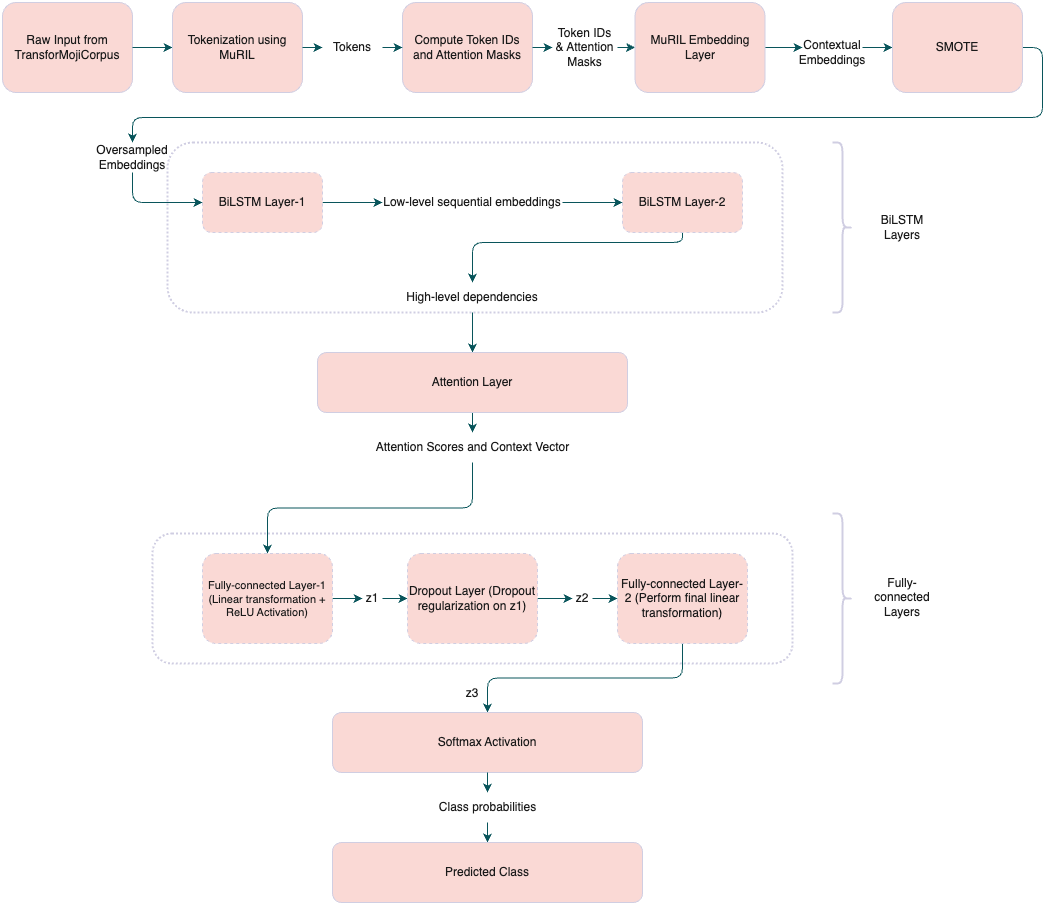

The diagram above was exported from draw.io. Its source (the exported page's mxGraphModel, read from the mxfile embedded in the PNG):
<mxGraphModel dx="1990" dy="2073" grid="1" gridSize="10" guides="1" tooltips="1" connect="1" arrows="1" fold="1" page="1" pageScale="1" pageWidth="1600" pageHeight="1200" background="none" math="0" shadow="0">
  <root>
    <mxCell id="0" />
    <mxCell id="1" parent="0" />
    <mxCell id="5_WaGwUcKaiE1BwJYXuS-1" value="Raw Input from TransforMojiCorpus" style="rounded=1;whiteSpace=wrap;html=1;labelBackgroundColor=none;fillColor=#FAD9D5;strokeColor=#D0CEE2;fontColor=#1A1A1A;" parent="1" vertex="1">
      <mxGeometry x="30" y="-1160" width="130" height="90" as="geometry" />
    </mxCell>
    <mxCell id="nZ-7YiA3scN6kXkJrUt2-1" value="" style="edgeStyle=orthogonalEdgeStyle;rounded=1;orthogonalLoop=1;jettySize=auto;html=1;labelBackgroundColor=none;fontColor=default;strokeColor=#09555B;" parent="1" source="5_WaGwUcKaiE1BwJYXuS-1" target="5_WaGwUcKaiE1BwJYXuS-4" edge="1">
      <mxGeometry relative="1" as="geometry" />
    </mxCell>
    <mxCell id="5_WaGwUcKaiE1BwJYXuS-4" value="Tokenization using MuRIL" style="rounded=1;whiteSpace=wrap;html=1;labelBackgroundColor=none;fillColor=#FAD9D5;strokeColor=#D0CEE2;fontColor=#1A1A1A;" parent="1" vertex="1">
      <mxGeometry x="200" y="-1160" width="130" height="90" as="geometry" />
    </mxCell>
    <mxCell id="nZ-7YiA3scN6kXkJrUt2-2" value="" style="edgeStyle=orthogonalEdgeStyle;rounded=1;orthogonalLoop=1;jettySize=auto;html=1;labelBackgroundColor=none;fontColor=default;strokeColor=#09555B;" parent="1" source="5_WaGwUcKaiE1BwJYXuS-4" target="5_WaGwUcKaiE1BwJYXuS-10" edge="1">
      <mxGeometry relative="1" as="geometry" />
    </mxCell>
    <mxCell id="5_WaGwUcKaiE1BwJYXuS-11" value="" style="edgeStyle=orthogonalEdgeStyle;rounded=1;orthogonalLoop=1;jettySize=auto;html=1;labelBackgroundColor=none;fontColor=default;strokeColor=#09555B;" parent="1" source="5_WaGwUcKaiE1BwJYXuS-4" target="5_WaGwUcKaiE1BwJYXuS-10" edge="1">
      <mxGeometry relative="1" as="geometry">
        <mxPoint x="715" y="-923.0263157894736" as="sourcePoint" />
        <mxPoint x="715" y="-887.1052631578948" as="targetPoint" />
      </mxGeometry>
    </mxCell>
    <mxCell id="5_WaGwUcKaiE1BwJYXuS-46" value="" style="edgeStyle=orthogonalEdgeStyle;rounded=1;orthogonalLoop=1;jettySize=auto;html=1;labelBackgroundColor=none;fontColor=default;strokeColor=#09555B;" parent="1" source="5_WaGwUcKaiE1BwJYXuS-15" target="5_WaGwUcKaiE1BwJYXuS-18" edge="1">
      <mxGeometry relative="1" as="geometry" />
    </mxCell>
    <mxCell id="5_WaGwUcKaiE1BwJYXuS-15" value="BiLSTM Layer-1" style="rounded=1;whiteSpace=wrap;html=1;labelBackgroundColor=none;dashed=1;fillColor=#FAD9D5;strokeColor=#D0CEE2;fontColor=#1A1A1A;" parent="1" vertex="1">
      <mxGeometry x="230" y="-990" width="120" height="60" as="geometry" />
    </mxCell>
    <mxCell id="5_WaGwUcKaiE1BwJYXuS-123" style="edgeStyle=orthogonalEdgeStyle;rounded=1;orthogonalLoop=1;jettySize=auto;html=1;exitX=0.5;exitY=1;exitDx=0;exitDy=0;entryX=0.5;entryY=0;entryDx=0;entryDy=0;labelBackgroundColor=none;fontColor=default;strokeColor=#09555B;" parent="1" source="5_WaGwUcKaiE1BwJYXuS-16" target="5_WaGwUcKaiE1BwJYXuS-31" edge="1">
      <mxGeometry relative="1" as="geometry">
        <Array as="points">
          <mxPoint x="710" y="-920" />
          <mxPoint x="500" y="-920" />
        </Array>
      </mxGeometry>
    </mxCell>
    <mxCell id="5_WaGwUcKaiE1BwJYXuS-16" value="BiLSTM Layer-2" style="whiteSpace=wrap;html=1;rounded=1;labelBackgroundColor=none;dashed=1;fillColor=#FAD9D5;strokeColor=#D0CEE2;fontColor=#1A1A1A;" parent="1" vertex="1">
      <mxGeometry x="650" y="-990" width="120" height="60" as="geometry" />
    </mxCell>
    <mxCell id="5_WaGwUcKaiE1BwJYXuS-90" style="edgeStyle=orthogonalEdgeStyle;rounded=1;orthogonalLoop=1;jettySize=auto;html=1;exitX=0.5;exitY=1;exitDx=0;exitDy=0;labelBackgroundColor=none;fontColor=default;strokeColor=#09555B;" parent="1" source="5_WaGwUcKaiE1BwJYXuS-31" target="5_WaGwUcKaiE1BwJYXuS-49" edge="1">
      <mxGeometry relative="1" as="geometry" />
    </mxCell>
    <mxCell id="5_WaGwUcKaiE1BwJYXuS-31" value="High-level dependencies" style="text;html=1;align=center;verticalAlign=middle;whiteSpace=wrap;rounded=1;labelBackgroundColor=none;fontColor=#1A1A1A;" parent="1" vertex="1">
      <mxGeometry x="420" y="-880" width="160" height="30" as="geometry" />
    </mxCell>
    <mxCell id="5_WaGwUcKaiE1BwJYXuS-47" value="" style="edgeStyle=orthogonalEdgeStyle;rounded=1;orthogonalLoop=1;jettySize=auto;html=1;labelBackgroundColor=none;fontColor=default;strokeColor=#09555B;" parent="1" source="5_WaGwUcKaiE1BwJYXuS-18" target="5_WaGwUcKaiE1BwJYXuS-16" edge="1">
      <mxGeometry relative="1" as="geometry" />
    </mxCell>
    <mxCell id="5_WaGwUcKaiE1BwJYXuS-18" value="Low-level sequential embeddings" style="text;html=1;align=center;verticalAlign=middle;whiteSpace=wrap;rounded=1;labelBackgroundColor=none;fontColor=#1A1A1A;" parent="1" vertex="1">
      <mxGeometry x="410" y="-975" width="180" height="30" as="geometry" />
    </mxCell>
    <mxCell id="5_WaGwUcKaiE1BwJYXuS-52" value="" style="edgeStyle=orthogonalEdgeStyle;rounded=1;orthogonalLoop=1;jettySize=auto;html=1;labelBackgroundColor=none;fontColor=default;strokeColor=#09555B;" parent="1" source="5_WaGwUcKaiE1BwJYXuS-49" target="5_WaGwUcKaiE1BwJYXuS-51" edge="1">
      <mxGeometry relative="1" as="geometry" />
    </mxCell>
    <mxCell id="5_WaGwUcKaiE1BwJYXuS-49" value="Attention Layer" style="rounded=1;whiteSpace=wrap;html=1;labelBackgroundColor=none;fillColor=#FAD9D5;strokeColor=#D0CEE2;fontColor=#1A1A1A;" parent="1" vertex="1">
      <mxGeometry x="345" y="-810" width="310" height="60" as="geometry" />
    </mxCell>
    <mxCell id="5_WaGwUcKaiE1BwJYXuS-124" style="edgeStyle=orthogonalEdgeStyle;rounded=1;orthogonalLoop=1;jettySize=auto;html=1;exitX=0.5;exitY=1;exitDx=0;exitDy=0;entryX=0.5;entryY=0;entryDx=0;entryDy=0;labelBackgroundColor=none;fontColor=default;strokeColor=#09555B;" parent="1" source="5_WaGwUcKaiE1BwJYXuS-51" target="5_WaGwUcKaiE1BwJYXuS-91" edge="1">
      <mxGeometry relative="1" as="geometry" />
    </mxCell>
    <mxCell id="5_WaGwUcKaiE1BwJYXuS-51" value="Attention Scores and Context Vector" style="text;html=1;align=center;verticalAlign=middle;whiteSpace=wrap;rounded=1;labelBackgroundColor=none;fontColor=#1A1A1A;" parent="1" vertex="1">
      <mxGeometry x="392.5" y="-730" width="215" height="30" as="geometry" />
    </mxCell>
    <mxCell id="gY0mwACo_3IyxVHYbxst-2" value="" style="edgeStyle=orthogonalEdgeStyle;rounded=0;orthogonalLoop=1;jettySize=auto;html=1;labelBackgroundColor=none;strokeColor=#09555B;fontColor=default;" edge="1" parent="1" source="gY0mwACo_3IyxVHYbxst-4" target="gY0mwACo_3IyxVHYbxst-1">
      <mxGeometry relative="1" as="geometry">
        <Array as="points">
          <mxPoint x="900" y="-1115" />
          <mxPoint x="900" y="-1115" />
        </Array>
      </mxGeometry>
    </mxCell>
    <mxCell id="gY0mwACo_3IyxVHYbxst-6" value="" style="edgeStyle=orthogonalEdgeStyle;rounded=0;orthogonalLoop=1;jettySize=auto;html=1;labelBackgroundColor=none;strokeColor=#09555B;fontColor=default;" edge="1" parent="1" source="5_WaGwUcKaiE1BwJYXuS-8" target="gY0mwACo_3IyxVHYbxst-4">
      <mxGeometry relative="1" as="geometry">
        <Array as="points">
          <mxPoint x="820" y="-1115" />
          <mxPoint x="820" y="-1115" />
        </Array>
      </mxGeometry>
    </mxCell>
    <mxCell id="5_WaGwUcKaiE1BwJYXuS-8" value="MuRIL Embedding Layer" style="rounded=1;whiteSpace=wrap;html=1;labelBackgroundColor=none;fillColor=#FAD9D5;strokeColor=#D0CEE2;fontColor=#1A1A1A;" parent="1" vertex="1">
      <mxGeometry x="662.5" y="-1160" width="130" height="90" as="geometry" />
    </mxCell>
    <mxCell id="5_WaGwUcKaiE1BwJYXuS-6" value="Compute Token IDs and Attention Masks" style="rounded=1;whiteSpace=wrap;html=1;labelBackgroundColor=none;fillColor=#FAD9D5;strokeColor=#D0CEE2;fontColor=#1A1A1A;" parent="1" vertex="1">
      <mxGeometry x="430" y="-1160" width="130" height="90" as="geometry" />
    </mxCell>
    <mxCell id="5_WaGwUcKaiE1BwJYXuS-10" value="Tokens" style="text;html=1;align=center;verticalAlign=middle;whiteSpace=wrap;rounded=1;labelBackgroundColor=none;fontColor=#1A1A1A;" parent="1" vertex="1">
      <mxGeometry x="350" y="-1130" width="60" height="30" as="geometry" />
    </mxCell>
    <mxCell id="5_WaGwUcKaiE1BwJYXuS-7" value="" style="edgeStyle=orthogonalEdgeStyle;rounded=1;orthogonalLoop=1;jettySize=auto;html=1;labelBackgroundColor=none;fontColor=default;strokeColor=#09555B;" parent="1" source="5_WaGwUcKaiE1BwJYXuS-10" target="5_WaGwUcKaiE1BwJYXuS-6" edge="1">
      <mxGeometry relative="1" as="geometry" />
    </mxCell>
    <mxCell id="5_WaGwUcKaiE1BwJYXuS-12" value="Token IDs &amp;amp; Attention Masks" style="text;html=1;align=center;verticalAlign=middle;whiteSpace=wrap;rounded=1;labelBackgroundColor=none;fontColor=#1A1A1A;" parent="1" vertex="1">
      <mxGeometry x="580" y="-1130" width="65" height="30" as="geometry" />
    </mxCell>
    <mxCell id="5_WaGwUcKaiE1BwJYXuS-13" value="" style="edgeStyle=orthogonalEdgeStyle;rounded=1;orthogonalLoop=1;jettySize=auto;html=1;labelBackgroundColor=none;fontColor=default;strokeColor=#09555B;" parent="1" source="5_WaGwUcKaiE1BwJYXuS-6" target="5_WaGwUcKaiE1BwJYXuS-12" edge="1">
      <mxGeometry relative="1" as="geometry">
        <mxPoint x="715" y="-946.3157894736842" as="sourcePoint" />
        <mxPoint x="715" y="-915.5263157894738" as="targetPoint" />
      </mxGeometry>
    </mxCell>
    <mxCell id="5_WaGwUcKaiE1BwJYXuS-9" value="" style="edgeStyle=orthogonalEdgeStyle;rounded=1;orthogonalLoop=1;jettySize=auto;html=1;labelBackgroundColor=none;fontColor=default;strokeColor=#09555B;" parent="1" source="5_WaGwUcKaiE1BwJYXuS-12" target="5_WaGwUcKaiE1BwJYXuS-8" edge="1">
      <mxGeometry relative="1" as="geometry" />
    </mxCell>
    <mxCell id="5_WaGwUcKaiE1BwJYXuS-88" value="" style="rounded=1;whiteSpace=wrap;html=1;fillColor=none;dashed=1;dashPattern=1 1;labelBackgroundColor=none;strokeWidth=2;strokeColor=#D0CEE2;fontColor=#1A1A1A;" parent="1" vertex="1">
      <mxGeometry x="195" y="-1020" width="615" height="170" as="geometry" />
    </mxCell>
    <mxCell id="5_WaGwUcKaiE1BwJYXuS-96" style="edgeStyle=orthogonalEdgeStyle;rounded=1;orthogonalLoop=1;jettySize=auto;html=1;exitX=1;exitY=0.5;exitDx=0;exitDy=0;entryX=0;entryY=0.5;entryDx=0;entryDy=0;labelBackgroundColor=none;fontColor=default;strokeColor=#09555B;" parent="1" source="5_WaGwUcKaiE1BwJYXuS-98" target="5_WaGwUcKaiE1BwJYXuS-92" edge="1">
      <mxGeometry relative="1" as="geometry" />
    </mxCell>
    <mxCell id="5_WaGwUcKaiE1BwJYXuS-105" style="edgeStyle=orthogonalEdgeStyle;rounded=1;orthogonalLoop=1;jettySize=auto;html=1;exitX=1;exitY=0.5;exitDx=0;exitDy=0;entryX=0;entryY=0.5;entryDx=0;entryDy=0;labelBackgroundColor=none;fontColor=default;strokeColor=#09555B;" parent="1" source="5_WaGwUcKaiE1BwJYXuS-91" target="5_WaGwUcKaiE1BwJYXuS-98" edge="1">
      <mxGeometry relative="1" as="geometry" />
    </mxCell>
    <mxCell id="5_WaGwUcKaiE1BwJYXuS-91" value="&lt;font style=&quot;font-size: 11px;&quot;&gt;Fully-connected Layer-1&lt;/font&gt;&lt;div style=&quot;font-size: 11px;&quot;&gt;(Linear transformation + ReLU Activation)&lt;/div&gt;" style="rounded=1;whiteSpace=wrap;html=1;labelBackgroundColor=none;dashed=1;fillColor=#FAD9D5;strokeColor=#D0CEE2;fontColor=#1A1A1A;" parent="1" vertex="1">
      <mxGeometry x="230" y="-609" width="130" height="90" as="geometry" />
    </mxCell>
    <mxCell id="5_WaGwUcKaiE1BwJYXuS-101" style="edgeStyle=orthogonalEdgeStyle;rounded=1;orthogonalLoop=1;jettySize=auto;html=1;exitX=1;exitY=0.5;exitDx=0;exitDy=0;entryX=0;entryY=0.5;entryDx=0;entryDy=0;labelBackgroundColor=none;fontColor=default;strokeColor=#09555B;" parent="1" source="5_WaGwUcKaiE1BwJYXuS-92" target="5_WaGwUcKaiE1BwJYXuS-100" edge="1">
      <mxGeometry relative="1" as="geometry" />
    </mxCell>
    <mxCell id="5_WaGwUcKaiE1BwJYXuS-92" value="Dropout Layer (Dropout regularization on z1)" style="rounded=1;whiteSpace=wrap;html=1;labelBackgroundColor=none;dashed=1;fillColor=#FAD9D5;strokeColor=#D0CEE2;fontColor=#1A1A1A;" parent="1" vertex="1">
      <mxGeometry x="435" y="-609" width="130" height="90" as="geometry" />
    </mxCell>
    <mxCell id="5_WaGwUcKaiE1BwJYXuS-127" style="edgeStyle=orthogonalEdgeStyle;rounded=1;orthogonalLoop=1;jettySize=auto;html=1;exitX=0.5;exitY=1;exitDx=0;exitDy=0;entryX=0.5;entryY=0;entryDx=0;entryDy=0;labelBackgroundColor=none;fontColor=default;strokeColor=#09555B;" parent="1" source="5_WaGwUcKaiE1BwJYXuS-93" target="5_WaGwUcKaiE1BwJYXuS-69" edge="1">
      <mxGeometry relative="1" as="geometry" />
    </mxCell>
    <mxCell id="5_WaGwUcKaiE1BwJYXuS-93" value="Fully-connected Layer-2 (Perform final linear transformation)" style="rounded=1;whiteSpace=wrap;html=1;labelBackgroundColor=none;dashed=1;fillColor=#FAD9D5;strokeColor=#D0CEE2;fontColor=#1A1A1A;" parent="1" vertex="1">
      <mxGeometry x="645" y="-609" width="130" height="90" as="geometry" />
    </mxCell>
    <mxCell id="5_WaGwUcKaiE1BwJYXuS-98" value="z1" style="text;html=1;align=center;verticalAlign=middle;whiteSpace=wrap;rounded=1;labelBackgroundColor=none;fontColor=#1A1A1A;" parent="1" vertex="1">
      <mxGeometry x="390" y="-579" width="20" height="30" as="geometry" />
    </mxCell>
    <mxCell id="5_WaGwUcKaiE1BwJYXuS-102" style="edgeStyle=orthogonalEdgeStyle;rounded=1;orthogonalLoop=1;jettySize=auto;html=1;exitX=1;exitY=0.5;exitDx=0;exitDy=0;entryX=0;entryY=0.5;entryDx=0;entryDy=0;labelBackgroundColor=none;fontColor=default;strokeColor=#09555B;" parent="1" source="5_WaGwUcKaiE1BwJYXuS-100" target="5_WaGwUcKaiE1BwJYXuS-93" edge="1">
      <mxGeometry relative="1" as="geometry" />
    </mxCell>
    <mxCell id="5_WaGwUcKaiE1BwJYXuS-100" value="z2" style="text;html=1;align=center;verticalAlign=middle;whiteSpace=wrap;rounded=1;labelBackgroundColor=none;fontColor=#1A1A1A;" parent="1" vertex="1">
      <mxGeometry x="600" y="-579" width="20" height="30" as="geometry" />
    </mxCell>
    <mxCell id="5_WaGwUcKaiE1BwJYXuS-103" value="" style="rounded=1;whiteSpace=wrap;html=1;fillColor=none;dashed=1;dashPattern=1 1;labelBackgroundColor=none;strokeWidth=2;strokeColor=#D0CEE2;fontColor=#1A1A1A;" parent="1" vertex="1">
      <mxGeometry x="180" y="-629" width="640" height="130" as="geometry" />
    </mxCell>
    <mxCell id="5_WaGwUcKaiE1BwJYXuS-69" value="Softmax Activation" style="rounded=1;whiteSpace=wrap;html=1;labelBackgroundColor=none;fillColor=#FAD9D5;strokeColor=#D0CEE2;fontColor=#1A1A1A;" parent="1" vertex="1">
      <mxGeometry x="360" y="-450" width="310" height="60" as="geometry" />
    </mxCell>
    <mxCell id="5_WaGwUcKaiE1BwJYXuS-82" value="" style="edgeStyle=orthogonalEdgeStyle;rounded=1;orthogonalLoop=1;jettySize=auto;html=1;labelBackgroundColor=none;fontColor=default;strokeColor=#09555B;" parent="1" source="5_WaGwUcKaiE1BwJYXuS-69" target="5_WaGwUcKaiE1BwJYXuS-79" edge="1">
      <mxGeometry relative="1" as="geometry" />
    </mxCell>
    <mxCell id="5_WaGwUcKaiE1BwJYXuS-79" value="Class probabilities" style="text;html=1;align=center;verticalAlign=middle;whiteSpace=wrap;rounded=1;labelBackgroundColor=none;fontColor=#1A1A1A;" parent="1" vertex="1">
      <mxGeometry x="442.5" y="-370" width="145" height="30" as="geometry" />
    </mxCell>
    <mxCell id="5_WaGwUcKaiE1BwJYXuS-83" value="" style="edgeStyle=orthogonalEdgeStyle;rounded=1;orthogonalLoop=1;jettySize=auto;html=1;labelBackgroundColor=none;fontColor=default;strokeColor=#09555B;" parent="1" source="5_WaGwUcKaiE1BwJYXuS-79" target="5_WaGwUcKaiE1BwJYXuS-73" edge="1">
      <mxGeometry relative="1" as="geometry" />
    </mxCell>
    <mxCell id="5_WaGwUcKaiE1BwJYXuS-73" value="Predicted Class" style="rounded=1;whiteSpace=wrap;html=1;labelBackgroundColor=none;fillColor=#FAD9D5;strokeColor=#D0CEE2;fontColor=#1A1A1A;" parent="1" vertex="1">
      <mxGeometry x="360" y="-320" width="310" height="60" as="geometry" />
    </mxCell>
    <mxCell id="5_WaGwUcKaiE1BwJYXuS-117" style="edgeStyle=orthogonalEdgeStyle;rounded=1;orthogonalLoop=1;jettySize=auto;html=1;exitX=0.5;exitY=1;exitDx=0;exitDy=0;entryX=0;entryY=0.5;entryDx=0;entryDy=0;labelBackgroundColor=none;fontColor=default;strokeColor=#09555B;" parent="1" source="5_WaGwUcKaiE1BwJYXuS-114" target="5_WaGwUcKaiE1BwJYXuS-15" edge="1">
      <mxGeometry relative="1" as="geometry" />
    </mxCell>
    <mxCell id="5_WaGwUcKaiE1BwJYXuS-114" value="Oversampled Embeddings" style="text;html=1;align=center;verticalAlign=middle;whiteSpace=wrap;rounded=1;labelBackgroundColor=none;fontColor=#1A1A1A;" parent="1" vertex="1">
      <mxGeometry x="130" y="-1020" width="60" height="30" as="geometry" />
    </mxCell>
    <mxCell id="5_WaGwUcKaiE1BwJYXuS-119" value="" style="shape=curlyBracket;whiteSpace=wrap;html=1;rounded=1;flipH=1;labelPosition=right;verticalLabelPosition=middle;align=left;verticalAlign=middle;strokeWidth=2;labelBackgroundColor=none;fillColor=#FAD9D5;strokeColor=#D0CEE2;fontColor=#1A1A1A;" parent="1" vertex="1">
      <mxGeometry x="860" y="-1020" width="20" height="170" as="geometry" />
    </mxCell>
    <mxCell id="5_WaGwUcKaiE1BwJYXuS-120" value="" style="shape=curlyBracket;whiteSpace=wrap;html=1;rounded=1;flipH=1;labelPosition=right;verticalLabelPosition=middle;align=left;verticalAlign=middle;strokeWidth=2;labelBackgroundColor=none;fillColor=#FAD9D5;strokeColor=#D0CEE2;fontColor=#1A1A1A;" parent="1" vertex="1">
      <mxGeometry x="860" y="-649" width="20" height="170" as="geometry" />
    </mxCell>
    <mxCell id="5_WaGwUcKaiE1BwJYXuS-121" value="BiLSTM Layers" style="text;html=1;align=center;verticalAlign=middle;whiteSpace=wrap;rounded=1;labelBackgroundColor=none;fontColor=#1A1A1A;" parent="1" vertex="1">
      <mxGeometry x="900" y="-950" width="60" height="30" as="geometry" />
    </mxCell>
    <mxCell id="5_WaGwUcKaiE1BwJYXuS-122" value="Fully-connected Layers" style="text;html=1;align=center;verticalAlign=middle;whiteSpace=wrap;rounded=1;labelBackgroundColor=none;fontColor=#1A1A1A;" parent="1" vertex="1">
      <mxGeometry x="900" y="-580" width="60" height="30" as="geometry" />
    </mxCell>
    <mxCell id="5_WaGwUcKaiE1BwJYXuS-128" value="z3" style="text;html=1;align=center;verticalAlign=middle;whiteSpace=wrap;rounded=1;labelBackgroundColor=none;fontColor=#1A1A1A;" parent="1" vertex="1">
      <mxGeometry x="490" y="-479" width="20" height="20" as="geometry" />
    </mxCell>
    <mxCell id="gY0mwACo_3IyxVHYbxst-7" style="edgeStyle=orthogonalEdgeStyle;rounded=1;orthogonalLoop=1;jettySize=auto;html=1;exitX=1;exitY=0.5;exitDx=0;exitDy=0;entryX=0.5;entryY=0;entryDx=0;entryDy=0;labelBackgroundColor=none;strokeColor=#09555B;fontColor=default;curved=0;" edge="1" parent="1" source="gY0mwACo_3IyxVHYbxst-1" target="5_WaGwUcKaiE1BwJYXuS-114">
      <mxGeometry relative="1" as="geometry" />
    </mxCell>
    <mxCell id="gY0mwACo_3IyxVHYbxst-1" value="SMOTE" style="rounded=1;whiteSpace=wrap;html=1;labelBackgroundColor=none;fillColor=#FAD9D5;strokeColor=#D0CEE2;fontColor=#1A1A1A;" vertex="1" parent="1">
      <mxGeometry x="920" y="-1160" width="130" height="90" as="geometry" />
    </mxCell>
    <mxCell id="gY0mwACo_3IyxVHYbxst-4" value="Contextual Embeddings" style="text;html=1;align=center;verticalAlign=middle;whiteSpace=wrap;rounded=0;labelBackgroundColor=none;fontColor=#1A1A1A;" vertex="1" parent="1">
      <mxGeometry x="830" y="-1125" width="60" height="30" as="geometry" />
    </mxCell>
  </root>
</mxGraphModel>